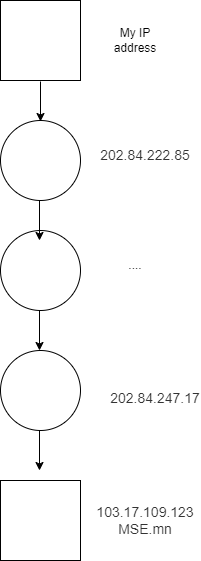

The diagram above was exported from draw.io. Its source (the exported page's mxGraphModel, read from the mxfile embedded in the PNG):
<mxGraphModel dx="1386" dy="785" grid="1" gridSize="10" guides="1" tooltips="1" connect="1" arrows="1" fold="1" page="1" pageScale="1" pageWidth="850" pageHeight="1100" math="0" shadow="0">
  <root>
    <mxCell id="0" />
    <mxCell id="1" parent="0" />
    <mxCell id="CTJAYXtHv0XkOmEXRCmJ-2" value="" style="ellipse;whiteSpace=wrap;html=1;aspect=fixed;" vertex="1" parent="1">
      <mxGeometry x="385" y="260" width="80" height="80" as="geometry" />
    </mxCell>
    <mxCell id="CTJAYXtHv0XkOmEXRCmJ-3" value="" style="whiteSpace=wrap;html=1;aspect=fixed;" vertex="1" parent="1">
      <mxGeometry x="385" y="140" width="80" height="80" as="geometry" />
    </mxCell>
    <mxCell id="CTJAYXtHv0XkOmEXRCmJ-4" value="" style="ellipse;whiteSpace=wrap;html=1;aspect=fixed;" vertex="1" parent="1">
      <mxGeometry x="385" y="370" width="80" height="80" as="geometry" />
    </mxCell>
    <mxCell id="CTJAYXtHv0XkOmEXRCmJ-5" value="" style="ellipse;whiteSpace=wrap;html=1;aspect=fixed;" vertex="1" parent="1">
      <mxGeometry x="385" y="490" width="80" height="80" as="geometry" />
    </mxCell>
    <mxCell id="CTJAYXtHv0XkOmEXRCmJ-7" value="" style="whiteSpace=wrap;html=1;aspect=fixed;" vertex="1" parent="1">
      <mxGeometry x="385" y="620" width="80" height="80" as="geometry" />
    </mxCell>
    <mxCell id="CTJAYXtHv0XkOmEXRCmJ-8" value="&lt;span style=&quot;color: rgb(51, 51, 51); font-family: TelstraAkkurat, Helvetica, Arial, sans-serif; font-size: 14px; text-align: start; white-space-collapse: preserve; background-color: rgb(255, 255, 255);&quot;&gt;103.17.109.123 MSE.mn&lt;/span&gt;" style="text;html=1;align=center;verticalAlign=middle;whiteSpace=wrap;rounded=0;" vertex="1" parent="1">
      <mxGeometry x="500" y="645" width="60" height="30" as="geometry" />
    </mxCell>
    <mxCell id="CTJAYXtHv0XkOmEXRCmJ-9" value="My IP address" style="text;html=1;align=center;verticalAlign=middle;whiteSpace=wrap;rounded=0;" vertex="1" parent="1">
      <mxGeometry x="490" y="165" width="60" height="30" as="geometry" />
    </mxCell>
    <mxCell id="CTJAYXtHv0XkOmEXRCmJ-10" value="" style="endArrow=classic;html=1;rounded=0;" edge="1" parent="1">
      <mxGeometry width="50" height="50" relative="1" as="geometry">
        <mxPoint x="425" y="221" as="sourcePoint" />
        <mxPoint x="425" y="261" as="targetPoint" />
      </mxGeometry>
    </mxCell>
    <mxCell id="CTJAYXtHv0XkOmEXRCmJ-11" value="" style="endArrow=classic;html=1;rounded=0;" edge="1" parent="1">
      <mxGeometry width="50" height="50" relative="1" as="geometry">
        <mxPoint x="424" y="340" as="sourcePoint" />
        <mxPoint x="424" y="380" as="targetPoint" />
      </mxGeometry>
    </mxCell>
    <mxCell id="CTJAYXtHv0XkOmEXRCmJ-12" value="" style="endArrow=classic;html=1;rounded=0;" edge="1" parent="1">
      <mxGeometry width="50" height="50" relative="1" as="geometry">
        <mxPoint x="424" y="450" as="sourcePoint" />
        <mxPoint x="424" y="490" as="targetPoint" />
      </mxGeometry>
    </mxCell>
    <mxCell id="CTJAYXtHv0XkOmEXRCmJ-13" value="" style="endArrow=classic;html=1;rounded=0;" edge="1" parent="1">
      <mxGeometry width="50" height="50" relative="1" as="geometry">
        <mxPoint x="424" y="570" as="sourcePoint" />
        <mxPoint x="424" y="610" as="targetPoint" />
      </mxGeometry>
    </mxCell>
    <mxCell id="CTJAYXtHv0XkOmEXRCmJ-14" value="...." style="text;html=1;align=center;verticalAlign=middle;whiteSpace=wrap;rounded=0;" vertex="1" parent="1">
      <mxGeometry x="490" y="390" width="60" height="30" as="geometry" />
    </mxCell>
    <mxCell id="CTJAYXtHv0XkOmEXRCmJ-15" value="&lt;span style=&quot;color: rgb(51, 51, 51); font-family: TelstraAkkurat, Helvetica, Arial, sans-serif; font-size: 14px; text-align: start; white-space-collapse: preserve; background-color: rgb(255, 255, 255);&quot;&gt;202.84.222.85&lt;/span&gt;" style="text;html=1;align=center;verticalAlign=middle;whiteSpace=wrap;rounded=0;" vertex="1" parent="1">
      <mxGeometry x="500" y="280" width="60" height="30" as="geometry" />
    </mxCell>
    <mxCell id="CTJAYXtHv0XkOmEXRCmJ-16" value="&#10;&lt;span style=&quot;color: rgb(51, 51, 51); font-family: TelstraAkkurat, Helvetica, Arial, sans-serif; font-size: 14px; font-style: normal; font-variant-ligatures: normal; font-variant-caps: normal; font-weight: 400; letter-spacing: normal; orphans: 2; text-align: start; text-indent: 0px; text-transform: none; widows: 2; word-spacing: 0px; -webkit-text-stroke-width: 0px; white-space: pre-wrap; background-color: rgb(255, 255, 255); text-decoration-thickness: initial; text-decoration-style: initial; text-decoration-color: initial; display: inline !important; float: none;&quot;&gt;202.84.247.17&lt;/span&gt;&#10;&#10;" style="text;html=1;align=center;verticalAlign=middle;whiteSpace=wrap;rounded=0;" vertex="1" parent="1">
      <mxGeometry x="510" y="530" width="60" height="30" as="geometry" />
    </mxCell>
  </root>
</mxGraphModel>